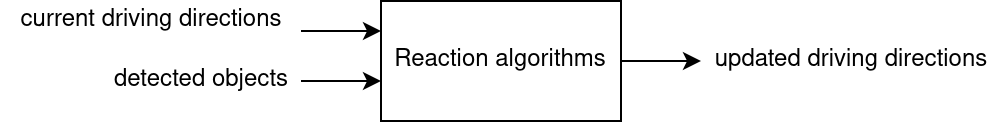

The diagram above was exported from draw.io. Its source (the exported page's mxGraphModel, read from the mxfile embedded in the PNG):
<mxGraphModel dx="1418" dy="792" grid="1" gridSize="10" guides="1" tooltips="1" connect="1" arrows="1" fold="1" page="1" pageScale="1" pageWidth="1169" pageHeight="827" math="0" shadow="0">
  <root>
    <mxCell id="0" />
    <mxCell id="1" parent="0" />
    <mxCell id="pqavPhek97akleae8e7L-1" value="Reaction algorithms" style="rounded=0;whiteSpace=wrap;html=1;" vertex="1" parent="1">
      <mxGeometry x="440" y="300" width="120" height="60" as="geometry" />
    </mxCell>
    <mxCell id="pqavPhek97akleae8e7L-2" value="" style="endArrow=classic;html=1;entryX=0;entryY=0.25;entryDx=0;entryDy=0;" edge="1" parent="1" target="pqavPhek97akleae8e7L-1">
      <mxGeometry width="50" height="50" relative="1" as="geometry">
        <mxPoint x="400" y="315" as="sourcePoint" />
        <mxPoint x="310" y="305" as="targetPoint" />
      </mxGeometry>
    </mxCell>
    <mxCell id="pqavPhek97akleae8e7L-3" value="" style="endArrow=classic;html=1;entryX=0;entryY=0.25;entryDx=0;entryDy=0;" edge="1" parent="1">
      <mxGeometry width="50" height="50" relative="1" as="geometry">
        <mxPoint x="400" y="340" as="sourcePoint" />
        <mxPoint x="440" y="340" as="targetPoint" />
      </mxGeometry>
    </mxCell>
    <mxCell id="pqavPhek97akleae8e7L-4" value="current driving directions" style="text;html=1;align=center;verticalAlign=middle;resizable=0;points=[];autosize=1;" vertex="1" parent="1">
      <mxGeometry x="250" y="300" width="150" height="20" as="geometry" />
    </mxCell>
    <mxCell id="pqavPhek97akleae8e7L-5" value="detected objects" style="text;html=1;align=center;verticalAlign=middle;resizable=0;points=[];autosize=1;" vertex="1" parent="1">
      <mxGeometry x="300" y="330" width="100" height="20" as="geometry" />
    </mxCell>
    <mxCell id="pqavPhek97akleae8e7L-6" value="" style="endArrow=classic;html=1;exitX=1;exitY=0.5;exitDx=0;exitDy=0;" edge="1" parent="1" source="pqavPhek97akleae8e7L-1">
      <mxGeometry width="50" height="50" relative="1" as="geometry">
        <mxPoint x="590" y="309.5" as="sourcePoint" />
        <mxPoint x="600" y="330" as="targetPoint" />
      </mxGeometry>
    </mxCell>
    <mxCell id="pqavPhek97akleae8e7L-8" value="updated driving directions" style="text;html=1;align=center;verticalAlign=middle;resizable=0;points=[];autosize=1;" vertex="1" parent="1">
      <mxGeometry x="600" y="320" width="150" height="20" as="geometry" />
    </mxCell>
  </root>
</mxGraphModel>